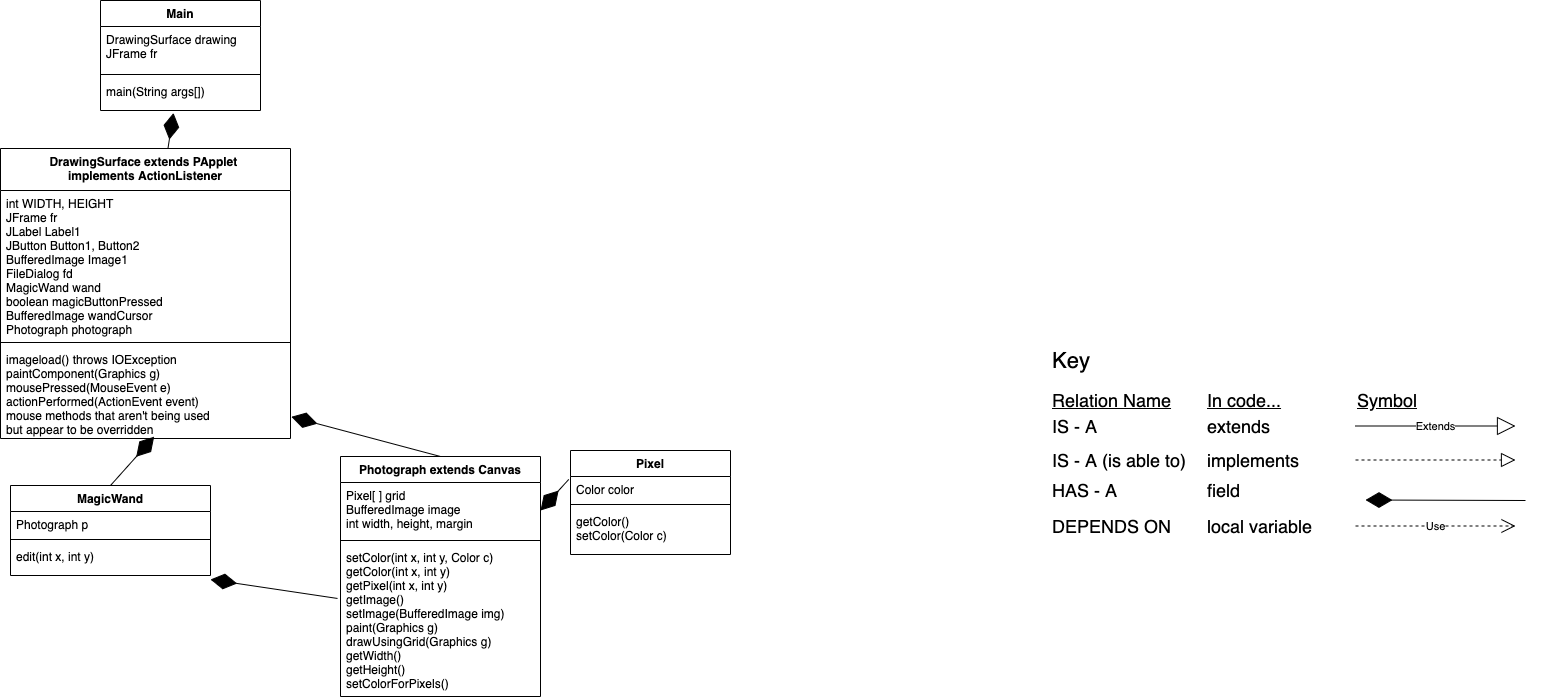

The diagram above was exported from draw.io. Its source (the exported page's mxGraphModel, read from the mxfile embedded in the PNG):
<mxGraphModel dx="1602" dy="464" grid="1" gridSize="10" guides="1" tooltips="1" connect="1" arrows="1" fold="1" page="1" pageScale="1" pageWidth="850" pageHeight="1100" math="0" shadow="0">
  <root>
    <mxCell id="0" />
    <mxCell id="1" parent="0" />
    <mxCell id="CZH6w5j7F0Udzkr3URiD-29" value="&lt;font style=&quot;font-size: 22px&quot;&gt;Key&lt;/font&gt;" style="text;html=1;align=left;verticalAlign=middle;resizable=0;points=[];autosize=1;strokeColor=none;" parent="1" vertex="1">
      <mxGeometry x="970" y="370" width="50" height="20" as="geometry" />
    </mxCell>
    <mxCell id="CZH6w5j7F0Udzkr3URiD-33" value="&lt;font style=&quot;font-size: 18px&quot;&gt;IS - A&lt;/font&gt;" style="text;html=1;align=left;verticalAlign=middle;resizable=0;points=[];autosize=1;strokeColor=none;" parent="1" vertex="1">
      <mxGeometry x="970" y="436" width="60" height="20" as="geometry" />
    </mxCell>
    <mxCell id="CZH6w5j7F0Udzkr3URiD-34" value="&lt;font style=&quot;font-size: 18px&quot;&gt;extends&lt;/font&gt;" style="text;html=1;align=left;verticalAlign=middle;resizable=0;points=[];autosize=1;strokeColor=none;" parent="1" vertex="1">
      <mxGeometry x="1125" y="436" width="80" height="20" as="geometry" />
    </mxCell>
    <mxCell id="CZH6w5j7F0Udzkr3URiD-35" value="&lt;font style=&quot;font-size: 18px&quot;&gt;IS - A (is able to)&lt;/font&gt;" style="text;html=1;align=left;verticalAlign=middle;resizable=0;points=[];autosize=1;strokeColor=none;" parent="1" vertex="1">
      <mxGeometry x="970" y="470" width="150" height="20" as="geometry" />
    </mxCell>
    <mxCell id="CZH6w5j7F0Udzkr3URiD-36" value="&lt;font style=&quot;font-size: 18px&quot;&gt;HAS - A&lt;/font&gt;" style="text;html=1;align=left;verticalAlign=middle;resizable=0;points=[];autosize=1;strokeColor=none;" parent="1" vertex="1">
      <mxGeometry x="970" y="500" width="80" height="20" as="geometry" />
    </mxCell>
    <mxCell id="CZH6w5j7F0Udzkr3URiD-37" value="&lt;font style=&quot;font-size: 18px&quot;&gt;DEPENDS ON&lt;/font&gt;" style="text;html=1;align=left;verticalAlign=middle;resizable=0;points=[];autosize=1;strokeColor=none;" parent="1" vertex="1">
      <mxGeometry x="970" y="536" width="130" height="20" as="geometry" />
    </mxCell>
    <mxCell id="CZH6w5j7F0Udzkr3URiD-38" value="&lt;font style=&quot;font-size: 18px&quot;&gt;implements&lt;/font&gt;" style="text;html=1;align=left;verticalAlign=middle;resizable=0;points=[];autosize=1;strokeColor=none;" parent="1" vertex="1">
      <mxGeometry x="1125" y="470" width="110" height="20" as="geometry" />
    </mxCell>
    <mxCell id="CZH6w5j7F0Udzkr3URiD-39" value="&lt;font style=&quot;font-size: 18px&quot;&gt;field&lt;/font&gt;" style="text;html=1;align=left;verticalAlign=middle;resizable=0;points=[];autosize=1;strokeColor=none;" parent="1" vertex="1">
      <mxGeometry x="1125" y="500" width="50" height="20" as="geometry" />
    </mxCell>
    <mxCell id="CZH6w5j7F0Udzkr3URiD-40" value="&lt;font style=&quot;font-size: 18px&quot;&gt;local variable&lt;/font&gt;" style="text;html=1;align=left;verticalAlign=middle;resizable=0;points=[];autosize=1;strokeColor=none;" parent="1" vertex="1">
      <mxGeometry x="1125" y="536" width="120" height="20" as="geometry" />
    </mxCell>
    <mxCell id="CZH6w5j7F0Udzkr3URiD-41" value="&lt;font style=&quot;font-size: 18px&quot;&gt;&lt;u&gt;Relation Name&lt;/u&gt;&lt;/font&gt;" style="text;html=1;align=left;verticalAlign=middle;resizable=0;points=[];autosize=1;strokeColor=none;" parent="1" vertex="1">
      <mxGeometry x="970" y="410" width="130" height="20" as="geometry" />
    </mxCell>
    <mxCell id="CZH6w5j7F0Udzkr3URiD-42" value="&lt;font style=&quot;font-size: 18px&quot;&gt;&lt;u&gt;In code...&lt;/u&gt;&lt;/font&gt;" style="text;html=1;align=left;verticalAlign=middle;resizable=0;points=[];autosize=1;strokeColor=none;" parent="1" vertex="1">
      <mxGeometry x="1125" y="410" width="90" height="20" as="geometry" />
    </mxCell>
    <mxCell id="CZH6w5j7F0Udzkr3URiD-43" value="&lt;font style=&quot;font-size: 18px&quot;&gt;&lt;u&gt;Symbol&lt;/u&gt;&lt;/font&gt;" style="text;html=1;align=left;verticalAlign=middle;resizable=0;points=[];autosize=1;strokeColor=none;" parent="1" vertex="1">
      <mxGeometry x="1275" y="410" width="80" height="20" as="geometry" />
    </mxCell>
    <mxCell id="CZH6w5j7F0Udzkr3URiD-44" value="" style="endArrow=block;dashed=1;endFill=0;endSize=12;html=1;" parent="1" edge="1">
      <mxGeometry width="160" relative="1" as="geometry">
        <mxPoint x="1275" y="479.5" as="sourcePoint" />
        <mxPoint x="1435" y="479.5" as="targetPoint" />
      </mxGeometry>
    </mxCell>
    <mxCell id="CZH6w5j7F0Udzkr3URiD-45" value="Use" style="endArrow=open;endSize=12;dashed=1;html=1;" parent="1" edge="1">
      <mxGeometry width="160" relative="1" as="geometry">
        <mxPoint x="1275" y="545.5" as="sourcePoint" />
        <mxPoint x="1435" y="545.5" as="targetPoint" />
      </mxGeometry>
    </mxCell>
    <mxCell id="CZH6w5j7F0Udzkr3URiD-46" value="" style="endArrow=diamondThin;endFill=1;endSize=24;html=1;entryX=0.456;entryY=1.077;entryDx=0;entryDy=0;entryPerimeter=0;" parent="1" source="YnPuBNQSVT1SY1EewYc--5" target="YnPuBNQSVT1SY1EewYc--4" edge="1">
      <mxGeometry width="160" relative="1" as="geometry">
        <mxPoint x="93" y="280" as="sourcePoint" />
        <mxPoint x="20" y="212.5" as="targetPoint" />
      </mxGeometry>
    </mxCell>
    <mxCell id="CZH6w5j7F0Udzkr3URiD-47" value="Extends" style="endArrow=block;endSize=16;endFill=0;html=1;" parent="1" edge="1">
      <mxGeometry width="160" relative="1" as="geometry">
        <mxPoint x="1275" y="445.5" as="sourcePoint" />
        <mxPoint x="1435" y="445.5" as="targetPoint" />
      </mxGeometry>
    </mxCell>
    <mxCell id="YnPuBNQSVT1SY1EewYc--1" value="Main" style="swimlane;fontStyle=1;align=center;verticalAlign=top;childLayout=stackLayout;horizontal=1;startSize=26;horizontalStack=0;resizeParent=1;resizeParentMax=0;resizeLast=0;collapsible=1;marginBottom=0;" parent="1" vertex="1">
      <mxGeometry x="20" y="20" width="160" height="110" as="geometry" />
    </mxCell>
    <mxCell id="YnPuBNQSVT1SY1EewYc--2" value="DrawingSurface drawing&#10;JFrame fr" style="text;strokeColor=none;fillColor=none;align=left;verticalAlign=top;spacingLeft=4;spacingRight=4;overflow=hidden;rotatable=0;points=[[0,0.5],[1,0.5]];portConstraint=eastwest;" parent="YnPuBNQSVT1SY1EewYc--1" vertex="1">
      <mxGeometry y="26" width="160" height="44" as="geometry" />
    </mxCell>
    <mxCell id="YnPuBNQSVT1SY1EewYc--3" value="" style="line;strokeWidth=1;fillColor=none;align=left;verticalAlign=middle;spacingTop=-1;spacingLeft=3;spacingRight=3;rotatable=0;labelPosition=right;points=[];portConstraint=eastwest;" parent="YnPuBNQSVT1SY1EewYc--1" vertex="1">
      <mxGeometry y="70" width="160" height="8" as="geometry" />
    </mxCell>
    <mxCell id="YnPuBNQSVT1SY1EewYc--4" value="main(String args[])" style="text;strokeColor=none;fillColor=none;align=left;verticalAlign=top;spacingLeft=4;spacingRight=4;overflow=hidden;rotatable=0;points=[[0,0.5],[1,0.5]];portConstraint=eastwest;" parent="YnPuBNQSVT1SY1EewYc--1" vertex="1">
      <mxGeometry y="78" width="160" height="32" as="geometry" />
    </mxCell>
    <mxCell id="YnPuBNQSVT1SY1EewYc--5" value="DrawingSurface extends PApplet  &#10;implements ActionListener" style="swimlane;fontStyle=1;align=center;verticalAlign=top;childLayout=stackLayout;horizontal=1;startSize=42;horizontalStack=0;resizeParent=1;resizeParentMax=0;resizeLast=0;collapsible=1;marginBottom=0;" parent="1" vertex="1">
      <mxGeometry x="-80" y="168" width="290" height="290" as="geometry" />
    </mxCell>
    <mxCell id="YnPuBNQSVT1SY1EewYc--6" value="int WIDTH, HEIGHT &#10;JFrame fr&#10;JLabel Label1&#10;JButton Button1, Button2&#10;BufferedImage Image1&#10;FileDialog fd&#10;MagicWand wand&#10;boolean magicButtonPressed&#10;BufferedImage wandCursor &#10;Photograph photograph" style="text;strokeColor=none;fillColor=none;align=left;verticalAlign=top;spacingLeft=4;spacingRight=4;overflow=hidden;rotatable=0;points=[[0,0.5],[1,0.5]];portConstraint=eastwest;" parent="YnPuBNQSVT1SY1EewYc--5" vertex="1">
      <mxGeometry y="42" width="290" height="148" as="geometry" />
    </mxCell>
    <mxCell id="YnPuBNQSVT1SY1EewYc--7" value="" style="line;strokeWidth=1;fillColor=none;align=left;verticalAlign=middle;spacingTop=-1;spacingLeft=3;spacingRight=3;rotatable=0;labelPosition=right;points=[];portConstraint=eastwest;" parent="YnPuBNQSVT1SY1EewYc--5" vertex="1">
      <mxGeometry y="190" width="290" height="8" as="geometry" />
    </mxCell>
    <mxCell id="YnPuBNQSVT1SY1EewYc--8" value="imageload() throws IOException&#10;paintComponent(Graphics g)&#10;mousePressed(MouseEvent e)&#10;actionPerformed(ActionEvent event)&#10;mouse methods that aren't being used &#10;but appear to be overridden" style="text;strokeColor=none;fillColor=none;align=left;verticalAlign=top;spacingLeft=4;spacingRight=4;overflow=hidden;rotatable=0;points=[[0,0.5],[1,0.5]];portConstraint=eastwest;" parent="YnPuBNQSVT1SY1EewYc--5" vertex="1">
      <mxGeometry y="198" width="290" height="92" as="geometry" />
    </mxCell>
    <mxCell id="YnPuBNQSVT1SY1EewYc--9" value="MagicWand" style="swimlane;fontStyle=1;align=center;verticalAlign=top;childLayout=stackLayout;horizontal=1;startSize=26;horizontalStack=0;resizeParent=1;resizeParentMax=0;resizeLast=0;collapsible=1;marginBottom=0;" parent="1" vertex="1">
      <mxGeometry x="-70" y="505" width="200" height="90" as="geometry" />
    </mxCell>
    <mxCell id="YnPuBNQSVT1SY1EewYc--10" value="Photograph p" style="text;strokeColor=none;fillColor=none;align=left;verticalAlign=top;spacingLeft=4;spacingRight=4;overflow=hidden;rotatable=0;points=[[0,0.5],[1,0.5]];portConstraint=eastwest;" parent="YnPuBNQSVT1SY1EewYc--9" vertex="1">
      <mxGeometry y="26" width="200" height="24" as="geometry" />
    </mxCell>
    <mxCell id="YnPuBNQSVT1SY1EewYc--11" value="" style="line;strokeWidth=1;fillColor=none;align=left;verticalAlign=middle;spacingTop=-1;spacingLeft=3;spacingRight=3;rotatable=0;labelPosition=right;points=[];portConstraint=eastwest;" parent="YnPuBNQSVT1SY1EewYc--9" vertex="1">
      <mxGeometry y="50" width="200" height="8" as="geometry" />
    </mxCell>
    <mxCell id="YnPuBNQSVT1SY1EewYc--12" value="edit(int x, int y)&#10;" style="text;strokeColor=none;fillColor=none;align=left;verticalAlign=top;spacingLeft=4;spacingRight=4;overflow=hidden;rotatable=0;points=[[0,0.5],[1,0.5]];portConstraint=eastwest;" parent="YnPuBNQSVT1SY1EewYc--9" vertex="1">
      <mxGeometry y="58" width="200" height="32" as="geometry" />
    </mxCell>
    <mxCell id="YnPuBNQSVT1SY1EewYc--13" value="Photograph extends Canvas" style="swimlane;fontStyle=1;align=center;verticalAlign=top;childLayout=stackLayout;horizontal=1;startSize=26;horizontalStack=0;resizeParent=1;resizeParentMax=0;resizeLast=0;collapsible=1;marginBottom=0;" parent="1" vertex="1">
      <mxGeometry x="260" y="476" width="200" height="240" as="geometry" />
    </mxCell>
    <mxCell id="YnPuBNQSVT1SY1EewYc--14" value="Pixel[ ] grid&#10;BufferedImage image&#10;int width, height, margin" style="text;strokeColor=none;fillColor=none;align=left;verticalAlign=top;spacingLeft=4;spacingRight=4;overflow=hidden;rotatable=0;points=[[0,0.5],[1,0.5]];portConstraint=eastwest;" parent="YnPuBNQSVT1SY1EewYc--13" vertex="1">
      <mxGeometry y="26" width="200" height="54" as="geometry" />
    </mxCell>
    <mxCell id="YnPuBNQSVT1SY1EewYc--15" value="" style="line;strokeWidth=1;fillColor=none;align=left;verticalAlign=middle;spacingTop=-1;spacingLeft=3;spacingRight=3;rotatable=0;labelPosition=right;points=[];portConstraint=eastwest;" parent="YnPuBNQSVT1SY1EewYc--13" vertex="1">
      <mxGeometry y="80" width="200" height="8" as="geometry" />
    </mxCell>
    <mxCell id="YnPuBNQSVT1SY1EewYc--16" value="setColor(int x, int y, Color c)&#10;getColor(int x, int y)&#10;getPixel(int x, int y)&#10;getImage()&#10;setImage(BufferedImage img)&#10;paint(Graphics g)&#10;drawUsingGrid(Graphics g)&#10;getWidth()&#10;getHeight()&#10;setColorForPixels()" style="text;strokeColor=none;fillColor=none;align=left;verticalAlign=top;spacingLeft=4;spacingRight=4;overflow=hidden;rotatable=0;points=[[0,0.5],[1,0.5]];portConstraint=eastwest;" parent="YnPuBNQSVT1SY1EewYc--13" vertex="1">
      <mxGeometry y="88" width="200" height="152" as="geometry" />
    </mxCell>
    <mxCell id="YnPuBNQSVT1SY1EewYc--25" value="" style="endArrow=diamondThin;endFill=1;endSize=24;html=1;" parent="1" edge="1">
      <mxGeometry width="160" relative="1" as="geometry">
        <mxPoint x="1445" y="520" as="sourcePoint" />
        <mxPoint x="1285" y="519.5" as="targetPoint" />
      </mxGeometry>
    </mxCell>
    <mxCell id="YnPuBNQSVT1SY1EewYc--39" value="" style="endArrow=diamondThin;endFill=1;endSize=24;html=1;entryX=0.53;entryY=0.98;entryDx=0;entryDy=0;entryPerimeter=0;exitX=0.5;exitY=0;exitDx=0;exitDy=0;" parent="1" source="YnPuBNQSVT1SY1EewYc--9" target="YnPuBNQSVT1SY1EewYc--8" edge="1">
      <mxGeometry width="160" relative="1" as="geometry">
        <mxPoint x="60" y="480" as="sourcePoint" />
        <mxPoint x="60.000000000000036" y="390.00199999999995" as="targetPoint" />
      </mxGeometry>
    </mxCell>
    <mxCell id="YnPuBNQSVT1SY1EewYc--40" value="" style="endArrow=diamondThin;endFill=1;endSize=24;html=1;entryX=1.003;entryY=0.764;entryDx=0;entryDy=0;entryPerimeter=0;exitX=0.5;exitY=0;exitDx=0;exitDy=0;" parent="1" source="YnPuBNQSVT1SY1EewYc--13" target="YnPuBNQSVT1SY1EewYc--8" edge="1">
      <mxGeometry width="160" relative="1" as="geometry">
        <mxPoint x="70" y="490" as="sourcePoint" />
        <mxPoint x="107.79999999999995" y="442.55999999999995" as="targetPoint" />
      </mxGeometry>
    </mxCell>
    <mxCell id="BpyAEwF3ZxpTeqS3qXz7-1" value="Pixel" style="swimlane;fontStyle=1;align=center;verticalAlign=top;childLayout=stackLayout;horizontal=1;startSize=26;horizontalStack=0;resizeParent=1;resizeParentMax=0;resizeLast=0;collapsible=1;marginBottom=0;" parent="1" vertex="1">
      <mxGeometry x="490" y="470" width="160" height="104" as="geometry" />
    </mxCell>
    <mxCell id="BpyAEwF3ZxpTeqS3qXz7-2" value="Color color" style="text;strokeColor=none;fillColor=none;align=left;verticalAlign=top;spacingLeft=4;spacingRight=4;overflow=hidden;rotatable=0;points=[[0,0.5],[1,0.5]];portConstraint=eastwest;" parent="BpyAEwF3ZxpTeqS3qXz7-1" vertex="1">
      <mxGeometry y="26" width="160" height="24" as="geometry" />
    </mxCell>
    <mxCell id="BpyAEwF3ZxpTeqS3qXz7-3" value="" style="line;strokeWidth=1;fillColor=none;align=left;verticalAlign=middle;spacingTop=-1;spacingLeft=3;spacingRight=3;rotatable=0;labelPosition=right;points=[];portConstraint=eastwest;" parent="BpyAEwF3ZxpTeqS3qXz7-1" vertex="1">
      <mxGeometry y="50" width="160" height="8" as="geometry" />
    </mxCell>
    <mxCell id="BpyAEwF3ZxpTeqS3qXz7-4" value="getColor()&#10;setColor(Color c) " style="text;strokeColor=none;fillColor=none;align=left;verticalAlign=top;spacingLeft=4;spacingRight=4;overflow=hidden;rotatable=0;points=[[0,0.5],[1,0.5]];portConstraint=eastwest;" parent="BpyAEwF3ZxpTeqS3qXz7-1" vertex="1">
      <mxGeometry y="58" width="160" height="46" as="geometry" />
    </mxCell>
    <mxCell id="YnPuBNQSVT1SY1EewYc--41" value="" style="endArrow=diamondThin;endFill=1;endSize=24;html=1;exitX=-0.015;exitY=0.355;exitDx=0;exitDy=0;exitPerimeter=0;" parent="1" source="YnPuBNQSVT1SY1EewYc--16" edge="1">
      <mxGeometry width="160" relative="1" as="geometry">
        <mxPoint x="340" y="480" as="sourcePoint" />
        <mxPoint x="130" y="599" as="targetPoint" />
      </mxGeometry>
    </mxCell>
    <mxCell id="P_xx--Aws_xF8x7GFJ3T-1" value="" style="endArrow=diamondThin;endFill=1;endSize=24;html=1;exitX=-0.011;exitY=0.122;exitDx=0;exitDy=0;exitPerimeter=0;" parent="1" source="BpyAEwF3ZxpTeqS3qXz7-2" edge="1">
      <mxGeometry width="160" relative="1" as="geometry">
        <mxPoint x="506" y="615.06" as="sourcePoint" />
        <mxPoint x="460" y="530" as="targetPoint" />
      </mxGeometry>
    </mxCell>
  </root>
</mxGraphModel>